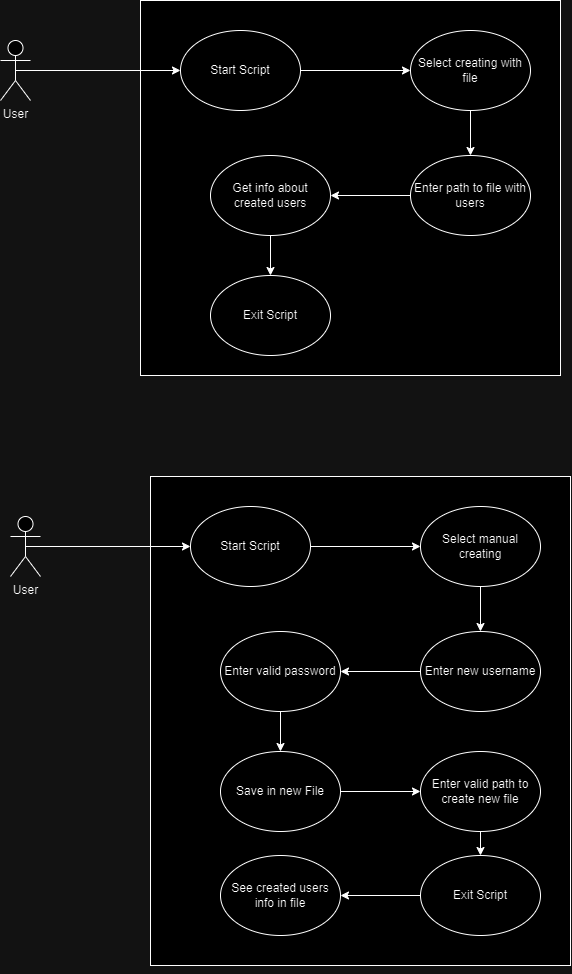

The diagram above was exported from draw.io. Its source (the exported page's mxGraphModel, read from the mxfile embedded in the PNG):
<mxGraphModel dx="11890" dy="4560" grid="1" gridSize="10" guides="1" tooltips="1" connect="1" arrows="1" fold="1" page="1" pageScale="1" pageWidth="850" pageHeight="1100" math="0" shadow="0">
  <root>
    <mxCell id="0" />
    <mxCell id="1" parent="0" />
    <mxCell id="UPVBEjwPIvLY1fIPGket-116" value="User" style="shape=umlActor;verticalLabelPosition=bottom;verticalAlign=top;html=1;outlineConnect=0;" parent="1" vertex="1">
      <mxGeometry x="1190" y="3755" width="30" height="60" as="geometry" />
    </mxCell>
    <mxCell id="UPVBEjwPIvLY1fIPGket-119" value="" style="rounded=0;whiteSpace=wrap;html=1;" parent="1" vertex="1">
      <mxGeometry x="1330" y="3715" width="420" height="375" as="geometry" />
    </mxCell>
    <mxCell id="UPVBEjwPIvLY1fIPGket-123" style="edgeStyle=orthogonalEdgeStyle;rounded=0;orthogonalLoop=1;jettySize=auto;html=1;exitX=1;exitY=0.5;exitDx=0;exitDy=0;entryX=0;entryY=0.5;entryDx=0;entryDy=0;" parent="1" source="UPVBEjwPIvLY1fIPGket-120" target="UPVBEjwPIvLY1fIPGket-122" edge="1">
      <mxGeometry relative="1" as="geometry" />
    </mxCell>
    <mxCell id="UPVBEjwPIvLY1fIPGket-120" value="Start Script" style="ellipse;whiteSpace=wrap;html=1;" parent="1" vertex="1">
      <mxGeometry x="1370" y="3745" width="120" height="80" as="geometry" />
    </mxCell>
    <mxCell id="UPVBEjwPIvLY1fIPGket-121" style="edgeStyle=orthogonalEdgeStyle;rounded=0;orthogonalLoop=1;jettySize=auto;html=1;exitX=0.5;exitY=0.5;exitDx=0;exitDy=0;exitPerimeter=0;entryX=0;entryY=0.5;entryDx=0;entryDy=0;" parent="1" source="UPVBEjwPIvLY1fIPGket-116" target="UPVBEjwPIvLY1fIPGket-120" edge="1">
      <mxGeometry relative="1" as="geometry" />
    </mxCell>
    <mxCell id="UPVBEjwPIvLY1fIPGket-125" style="edgeStyle=orthogonalEdgeStyle;rounded=0;orthogonalLoop=1;jettySize=auto;html=1;exitX=0.5;exitY=1;exitDx=0;exitDy=0;entryX=0.5;entryY=0;entryDx=0;entryDy=0;" parent="1" source="UPVBEjwPIvLY1fIPGket-122" target="UPVBEjwPIvLY1fIPGket-124" edge="1">
      <mxGeometry relative="1" as="geometry" />
    </mxCell>
    <mxCell id="UPVBEjwPIvLY1fIPGket-122" value="Select creating with file" style="ellipse;whiteSpace=wrap;html=1;" parent="1" vertex="1">
      <mxGeometry x="1600" y="3745" width="120" height="80" as="geometry" />
    </mxCell>
    <mxCell id="UPVBEjwPIvLY1fIPGket-127" style="edgeStyle=orthogonalEdgeStyle;rounded=0;orthogonalLoop=1;jettySize=auto;html=1;exitX=0;exitY=0.5;exitDx=0;exitDy=0;entryX=1;entryY=0.5;entryDx=0;entryDy=0;" parent="1" source="UPVBEjwPIvLY1fIPGket-124" target="UPVBEjwPIvLY1fIPGket-126" edge="1">
      <mxGeometry relative="1" as="geometry" />
    </mxCell>
    <mxCell id="UPVBEjwPIvLY1fIPGket-124" value="Enter path to file with users" style="ellipse;whiteSpace=wrap;html=1;" parent="1" vertex="1">
      <mxGeometry x="1600" y="3870" width="120" height="80" as="geometry" />
    </mxCell>
    <mxCell id="UPVBEjwPIvLY1fIPGket-129" style="edgeStyle=orthogonalEdgeStyle;rounded=0;orthogonalLoop=1;jettySize=auto;html=1;exitX=0.5;exitY=1;exitDx=0;exitDy=0;entryX=0.5;entryY=0;entryDx=0;entryDy=0;" parent="1" source="UPVBEjwPIvLY1fIPGket-126" target="UPVBEjwPIvLY1fIPGket-128" edge="1">
      <mxGeometry relative="1" as="geometry" />
    </mxCell>
    <mxCell id="UPVBEjwPIvLY1fIPGket-126" value="Get info about created users" style="ellipse;whiteSpace=wrap;html=1;" parent="1" vertex="1">
      <mxGeometry x="1400" y="3870" width="120" height="80" as="geometry" />
    </mxCell>
    <mxCell id="UPVBEjwPIvLY1fIPGket-128" value="Exit Script" style="ellipse;whiteSpace=wrap;html=1;" parent="1" vertex="1">
      <mxGeometry x="1400" y="3990" width="120" height="80" as="geometry" />
    </mxCell>
    <mxCell id="UPVBEjwPIvLY1fIPGket-130" style="edgeStyle=orthogonalEdgeStyle;rounded=0;orthogonalLoop=1;jettySize=auto;html=1;exitX=0.5;exitY=1;exitDx=0;exitDy=0;" parent="1" source="UPVBEjwPIvLY1fIPGket-119" target="UPVBEjwPIvLY1fIPGket-119" edge="1">
      <mxGeometry relative="1" as="geometry" />
    </mxCell>
    <mxCell id="UPVBEjwPIvLY1fIPGket-131" value="User" style="shape=umlActor;verticalLabelPosition=bottom;verticalAlign=top;html=1;outlineConnect=0;" parent="1" vertex="1">
      <mxGeometry x="1200" y="4231" width="30" height="60" as="geometry" />
    </mxCell>
    <mxCell id="UPVBEjwPIvLY1fIPGket-132" value="" style="rounded=0;whiteSpace=wrap;html=1;" parent="1" vertex="1">
      <mxGeometry x="1340" y="4191" width="420" height="489" as="geometry" />
    </mxCell>
    <mxCell id="UPVBEjwPIvLY1fIPGket-133" style="edgeStyle=orthogonalEdgeStyle;rounded=0;orthogonalLoop=1;jettySize=auto;html=1;exitX=1;exitY=0.5;exitDx=0;exitDy=0;entryX=0;entryY=0.5;entryDx=0;entryDy=0;" parent="1" source="UPVBEjwPIvLY1fIPGket-134" target="UPVBEjwPIvLY1fIPGket-137" edge="1">
      <mxGeometry relative="1" as="geometry" />
    </mxCell>
    <mxCell id="UPVBEjwPIvLY1fIPGket-134" value="Start Script" style="ellipse;whiteSpace=wrap;html=1;" parent="1" vertex="1">
      <mxGeometry x="1380" y="4221" width="120" height="80" as="geometry" />
    </mxCell>
    <mxCell id="UPVBEjwPIvLY1fIPGket-135" style="edgeStyle=orthogonalEdgeStyle;rounded=0;orthogonalLoop=1;jettySize=auto;html=1;exitX=0.5;exitY=0.5;exitDx=0;exitDy=0;exitPerimeter=0;entryX=0;entryY=0.5;entryDx=0;entryDy=0;" parent="1" source="UPVBEjwPIvLY1fIPGket-131" target="UPVBEjwPIvLY1fIPGket-134" edge="1">
      <mxGeometry relative="1" as="geometry" />
    </mxCell>
    <mxCell id="UPVBEjwPIvLY1fIPGket-136" style="edgeStyle=orthogonalEdgeStyle;rounded=0;orthogonalLoop=1;jettySize=auto;html=1;exitX=0.5;exitY=1;exitDx=0;exitDy=0;entryX=0.5;entryY=0;entryDx=0;entryDy=0;" parent="1" source="UPVBEjwPIvLY1fIPGket-137" target="UPVBEjwPIvLY1fIPGket-139" edge="1">
      <mxGeometry relative="1" as="geometry" />
    </mxCell>
    <mxCell id="UPVBEjwPIvLY1fIPGket-137" value="Select manual creating" style="ellipse;whiteSpace=wrap;html=1;" parent="1" vertex="1">
      <mxGeometry x="1610" y="4221" width="120" height="80" as="geometry" />
    </mxCell>
    <mxCell id="UPVBEjwPIvLY1fIPGket-138" style="edgeStyle=orthogonalEdgeStyle;rounded=0;orthogonalLoop=1;jettySize=auto;html=1;exitX=0;exitY=0.5;exitDx=0;exitDy=0;entryX=1;entryY=0.5;entryDx=0;entryDy=0;" parent="1" source="UPVBEjwPIvLY1fIPGket-139" target="UPVBEjwPIvLY1fIPGket-141" edge="1">
      <mxGeometry relative="1" as="geometry" />
    </mxCell>
    <mxCell id="UPVBEjwPIvLY1fIPGket-139" value="Enter new username" style="ellipse;whiteSpace=wrap;html=1;" parent="1" vertex="1">
      <mxGeometry x="1610" y="4346" width="120" height="80" as="geometry" />
    </mxCell>
    <mxCell id="UPVBEjwPIvLY1fIPGket-140" style="edgeStyle=orthogonalEdgeStyle;rounded=0;orthogonalLoop=1;jettySize=auto;html=1;exitX=0.5;exitY=1;exitDx=0;exitDy=0;entryX=0.5;entryY=0;entryDx=0;entryDy=0;" parent="1" source="UPVBEjwPIvLY1fIPGket-141" target="UPVBEjwPIvLY1fIPGket-142" edge="1">
      <mxGeometry relative="1" as="geometry" />
    </mxCell>
    <mxCell id="UPVBEjwPIvLY1fIPGket-141" value="Enter valid password" style="ellipse;whiteSpace=wrap;html=1;" parent="1" vertex="1">
      <mxGeometry x="1410" y="4346" width="120" height="80" as="geometry" />
    </mxCell>
    <mxCell id="UPVBEjwPIvLY1fIPGket-145" style="edgeStyle=orthogonalEdgeStyle;rounded=0;orthogonalLoop=1;jettySize=auto;html=1;exitX=1;exitY=0.5;exitDx=0;exitDy=0;entryX=0;entryY=0.5;entryDx=0;entryDy=0;" parent="1" source="UPVBEjwPIvLY1fIPGket-142" target="UPVBEjwPIvLY1fIPGket-144" edge="1">
      <mxGeometry relative="1" as="geometry" />
    </mxCell>
    <mxCell id="UPVBEjwPIvLY1fIPGket-142" value="Save in new File" style="ellipse;whiteSpace=wrap;html=1;" parent="1" vertex="1">
      <mxGeometry x="1410" y="4466" width="120" height="80" as="geometry" />
    </mxCell>
    <mxCell id="UPVBEjwPIvLY1fIPGket-143" style="edgeStyle=orthogonalEdgeStyle;rounded=0;orthogonalLoop=1;jettySize=auto;html=1;exitX=0.5;exitY=1;exitDx=0;exitDy=0;" parent="1" source="UPVBEjwPIvLY1fIPGket-132" target="UPVBEjwPIvLY1fIPGket-132" edge="1">
      <mxGeometry relative="1" as="geometry" />
    </mxCell>
    <mxCell id="UPVBEjwPIvLY1fIPGket-147" style="edgeStyle=orthogonalEdgeStyle;rounded=0;orthogonalLoop=1;jettySize=auto;html=1;exitX=0.5;exitY=1;exitDx=0;exitDy=0;entryX=0.5;entryY=0;entryDx=0;entryDy=0;" parent="1" source="UPVBEjwPIvLY1fIPGket-144" target="UPVBEjwPIvLY1fIPGket-146" edge="1">
      <mxGeometry relative="1" as="geometry" />
    </mxCell>
    <mxCell id="UPVBEjwPIvLY1fIPGket-144" value="Enter valid path to create new file" style="ellipse;whiteSpace=wrap;html=1;" parent="1" vertex="1">
      <mxGeometry x="1610" y="4466" width="120" height="80" as="geometry" />
    </mxCell>
    <mxCell id="UPVBEjwPIvLY1fIPGket-149" style="edgeStyle=orthogonalEdgeStyle;rounded=0;orthogonalLoop=1;jettySize=auto;html=1;exitX=0;exitY=0.5;exitDx=0;exitDy=0;entryX=1;entryY=0.5;entryDx=0;entryDy=0;" edge="1" parent="1" source="UPVBEjwPIvLY1fIPGket-146" target="UPVBEjwPIvLY1fIPGket-148">
      <mxGeometry relative="1" as="geometry" />
    </mxCell>
    <mxCell id="UPVBEjwPIvLY1fIPGket-146" value="Exit Script" style="ellipse;whiteSpace=wrap;html=1;" parent="1" vertex="1">
      <mxGeometry x="1610" y="4570" width="120" height="80" as="geometry" />
    </mxCell>
    <mxCell id="UPVBEjwPIvLY1fIPGket-148" value="See created users info in file" style="ellipse;whiteSpace=wrap;html=1;" vertex="1" parent="1">
      <mxGeometry x="1410" y="4570" width="120" height="80" as="geometry" />
    </mxCell>
  </root>
</mxGraphModel>